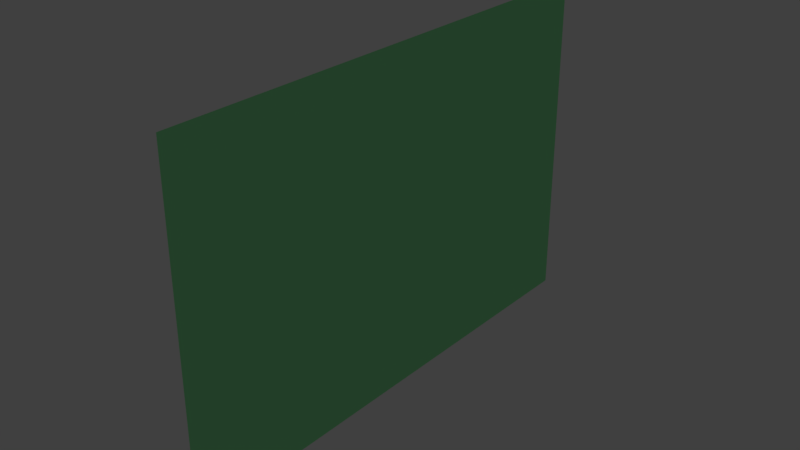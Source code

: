 # Source: world_map_01_mockup.blend  (saved by Blender 2.78.0; exported with 4.5.12 LTS)
import bpy
from mathutils import Matrix  # noqa: F401  (used for matrix-valued properties, if any)

bpy.ops.wm.read_factory_settings(use_empty=True)
scene = bpy.context.scene
scene.name = 'Scene'

# ---- collections
col_collection_1 = bpy.data.collections.new('Collection 1'); scene.collection.children.link(col_collection_1)

# ---- materials (node trees are filled in below, after node groups)
mat_world_map_01_material = bpy.data.materials.new('world_map_01_material')
mat_world_map_01_material.alpha_threshold = 0.0
mat_world_map_01_material.use_transparent_shadow = False
mat_world_map_01_material.diffuse_color = (0.2602, 0.8, 0.343, 1.0)
mat_world_map_01_material.roughness = 0.5
mat_world_map_01_material.specular_intensity = 0.0

# ---- material node trees

# ---- world
world_world = bpy.data.worlds.new('World'); scene.world = world_world
world_world.color = (0.05088, 0.05088, 0.05088)
world_world.use_sun_shadow = False
world_world.sun_shadow_jitter_overblur = 0.0
world_world.cycles.sampling_method = 'MANUAL'

# ---- lights
light_hemi_001 = bpy.data.lights.new('Hemi.001', 'SUN')
light_hemi_001.transmission_factor = 0.0
light_hemi_001.angle = 0.1993
light_hemi_001.energy = 0.5
light_hemi_001.shadow_buffer_clip_start = 0.5
light_hemi_001.shadow_soft_size = 0.1
light_hemi_001.shadow_cascade_max_distance = 1000.0
light_hemi = bpy.data.lights.new('Hemi', 'SUN')
light_hemi.transmission_factor = 0.0
light_hemi.angle = 0.1993
light_hemi.energy = 1.0
light_hemi.shadow_buffer_clip_start = 0.5
light_hemi.shadow_soft_size = 0.1
light_hemi.shadow_cascade_max_distance = 1000.0

# ---- meshes
me_plane = bpy.data.meshes.new('Plane')
me_plane.from_pydata([(5.464e-08, 0.75, -0.5), (-1.093e-08, -0.75, -0.5), (1.093e-08, 0.75, 0.5), (-5.464e-08, -0.75, 0.5)], [], [(0, 1, 3, 2)])
_uv = me_plane.uv_layers.new(name='UVMap')
_uv.uv.foreach_set('vector', [1.0, 0.0, 1.0, 1.0, 1.192e-07, 1.0, 0.0, 7.947e-08])
me_plane.materials.append(mat_world_map_01_material)
me_plane.use_remesh_preserve_volume = False
me_plane.use_remesh_preserve_attributes = False
me_plane.use_mirror_vertex_groups = False
me_plane.update()

# ---- objects
ob_plane = bpy.data.objects.new('Plane', me_plane)
ob_bottom_light = bpy.data.objects.new('bottom_light', light_hemi_001)
ob_top_height = bpy.data.objects.new('top_height', light_hemi)

# ---- transforms, parenting, visibility, modifiers, constraints
ob_plane.location = (0.0, 0.0, 0.0)
ob_plane.lineart.crease_threshold = 0.0
ob_bottom_light.location = (0.0, 0.0, -100.0)
ob_bottom_light.rotation_euler = (0.0, 3.142, 0.0)
ob_bottom_light.hide_viewport = True
ob_bottom_light.hide_select = True
ob_bottom_light.lineart.crease_threshold = 0.0
ob_top_height.location = (0.0, 0.0, 100.0)
ob_top_height.hide_viewport = True
ob_top_height.hide_select = True
ob_top_height.lineart.crease_threshold = 0.0

# ---- collection membership
col_collection_1.objects.link(ob_plane)
col_collection_1.objects.link(ob_bottom_light)
col_collection_1.objects.link(ob_top_height)

# ---- scene / render settings (as saved in the file)
scene.frame_start = 1; scene.frame_end = 250; scene.frame_set(1)
scene.render.engine = 'BLENDER_EEVEE_NEXT'
scene.render.resolution_percentage = 50
scene.render.dither_intensity = 0.0
scene.cycles.use_denoising = False
scene.cycles.samples = 128
scene.cycles.sampling_pattern = 'TABULATED_SOBOL'
scene.cycles.light_sampling_threshold = 0.0
scene.cycles.use_adaptive_sampling = False
scene.cycles.use_light_tree = False
scene.cycles.blur_glossy = 0.0
scene.cycles.sample_clamp_indirect = 0.0
scene.view_settings.view_transform = 'Standard'
bpy.context.view_layer.update()

# ---- added for rendering (the .blend has no active camera): camera
cam_auto = bpy.data.cameras.new('AutoCamera')
cam_auto.lens = 50.0
cam_auto.sensor_width = 36.0
cam_auto.clip_end = 1000.0
ob_auto_camera = bpy.data.objects.new('AutoCamera', cam_auto)
scene.collection.objects.link(ob_auto_camera)
ob_auto_camera.location = (1.66797, -2.00157, 1.33438)
ob_auto_camera.rotation_euler = (1.09748, -7.21219e-08, 0.694738)
scene.camera = ob_auto_camera
bpy.context.view_layer.update()
